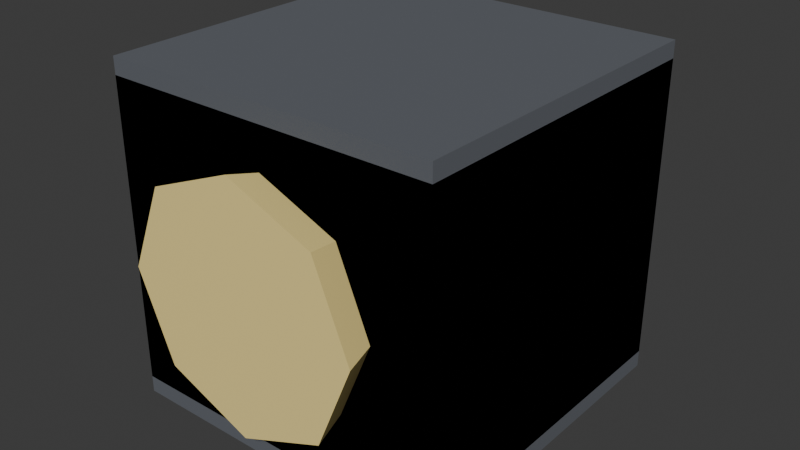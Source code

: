 # Source: bike_parts.blend  (saved by Blender 5.1.29; exported with 4.5.12 LTS)
import bpy
from mathutils import Matrix  # noqa: F401  (used for matrix-valued properties, if any)

bpy.ops.wm.read_factory_settings(use_empty=True)
scene = bpy.context.scene
scene.name = 'Scene'

# ---- collections
col_collection = bpy.data.collections.new('Collection'); scene.collection.children.link(col_collection)

# ---- materials (node trees are filled in below, after node groups)
mat_mat_kit_bike_chassis = bpy.data.materials.new('mat_kit_bike_chassis')
mat_mat_kit_bike_fairing = bpy.data.materials.new('mat_kit_bike_fairing')
mat_mat_kit_bike_thruster = bpy.data.materials.new('mat_kit_bike_thruster')
mat_mat_kit_bike_fork = bpy.data.materials.new('mat_kit_bike_fork')
mat_mat_kit_bike_fin = bpy.data.materials.new('mat_kit_bike_fin')
mat_mat_kit_bike_tail = bpy.data.materials.new('mat_kit_bike_tail')

# ---- material node trees
mat_mat_kit_bike_chassis.use_nodes = True; mat_mat_kit_bike_chassis.node_tree.nodes.clear()
_N = mat_mat_kit_bike_chassis.node_tree.nodes; _L = mat_mat_kit_bike_chassis.node_tree.links
n0 = _N.new('ShaderNodeBsdfPrincipled'); n0.name = 'Principled BSDF'; n0.location = (-200, 100)
n0.inputs[0].default_value = (0.13, 0.14, 0.16, 1.0)
n1 = _N.new('ShaderNodeOutputMaterial'); n1.name = 'Material Output'; n1.location = (200, 100)
_L.new(n0.outputs[0], n1.inputs[0])
n1.is_active_output = True
mat_mat_kit_bike_fairing.use_nodes = True; mat_mat_kit_bike_fairing.node_tree.nodes.clear()
_N = mat_mat_kit_bike_fairing.node_tree.nodes; _L = mat_mat_kit_bike_fairing.node_tree.links
n0 = _N.new('ShaderNodeBsdfPrincipled'); n0.name = 'Principled BSDF'; n0.location = (-200, 100)
n0.inputs[0].default_value = (0.85, 0.4, 0.2, 1.0)
n1 = _N.new('ShaderNodeOutputMaterial'); n1.name = 'Material Output'; n1.location = (200, 100)
_L.new(n0.outputs[0], n1.inputs[0])
n1.is_active_output = True
mat_mat_kit_bike_thruster.use_nodes = True; mat_mat_kit_bike_thruster.node_tree.nodes.clear()
_N = mat_mat_kit_bike_thruster.node_tree.nodes; _L = mat_mat_kit_bike_thruster.node_tree.links
n0 = _N.new('ShaderNodeBsdfPrincipled'); n0.name = 'Principled BSDF'; n0.location = (-200, 100)
n0.inputs[0].default_value = (0.36, 0.94, 1.0, 1.0)
n1 = _N.new('ShaderNodeOutputMaterial'); n1.name = 'Material Output'; n1.location = (200, 100)
_L.new(n0.outputs[0], n1.inputs[0])
n1.is_active_output = True
mat_mat_kit_bike_fork.use_nodes = True; mat_mat_kit_bike_fork.node_tree.nodes.clear()
_N = mat_mat_kit_bike_fork.node_tree.nodes; _L = mat_mat_kit_bike_fork.node_tree.links
n0 = _N.new('ShaderNodeBsdfPrincipled'); n0.name = 'Principled BSDF'; n0.location = (-200, 100)
n0.inputs[0].default_value = (0.2, 0.2, 0.22, 1.0)
n1 = _N.new('ShaderNodeOutputMaterial'); n1.name = 'Material Output'; n1.location = (200, 100)
_L.new(n0.outputs[0], n1.inputs[0])
n1.is_active_output = True
mat_mat_kit_bike_fin.use_nodes = True; mat_mat_kit_bike_fin.node_tree.nodes.clear()
_N = mat_mat_kit_bike_fin.node_tree.nodes; _L = mat_mat_kit_bike_fin.node_tree.links
n0 = _N.new('ShaderNodeBsdfPrincipled'); n0.name = 'Principled BSDF'; n0.location = (-200, 100)
n0.inputs[0].default_value = (1.0, 0.8, 0.3, 1.0)
n1 = _N.new('ShaderNodeOutputMaterial'); n1.name = 'Material Output'; n1.location = (200, 100)
_L.new(n0.outputs[0], n1.inputs[0])
n1.is_active_output = True
mat_mat_kit_bike_tail.use_nodes = True; mat_mat_kit_bike_tail.node_tree.nodes.clear()
_N = mat_mat_kit_bike_tail.node_tree.nodes; _L = mat_mat_kit_bike_tail.node_tree.links
n0 = _N.new('ShaderNodeBsdfPrincipled'); n0.name = 'Principled BSDF'; n0.location = (-200, 100)
n0.inputs[0].default_value = (1.0, 0.2, 0.2, 1.0)
n1 = _N.new('ShaderNodeOutputMaterial'); n1.name = 'Material Output'; n1.location = (200, 100)
_L.new(n0.outputs[0], n1.inputs[0])
n1.is_active_output = True

# ---- world
world_world = bpy.data.worlds.new('World'); scene.world = world_world
world_world.use_nodes = True; world_world.node_tree.nodes.clear()
_N = world_world.node_tree.nodes; _L = world_world.node_tree.links
n0 = _N.new('ShaderNodeOutputWorld'); n0.name = 'World Output'; n0.location = (200, 100)
n1 = _N.new('ShaderNodeBackground'); n1.name = 'Background'; n1.location = (-200, 100)
n1.inputs[0].default_value = (0.05088, 0.05088, 0.05088, 1.0)
_L.new(n1.outputs[0], n0.inputs[0])
n0.is_active_output = True
world_world.color = (0.05088, 0.05088, 0.05088)
world_world.sun_shadow_jitter_overblur = 0.0

# ---- meshes
me_chassis_base_mesh = bpy.data.meshes.new('chassis_base_mesh')
me_chassis_base_mesh.from_pydata([(-0.25, -0.25, -0.25), (-0.25, -0.25, 0.25), (-0.25, 0.25, -0.25), (-0.25, 0.25, 0.25), (0.25, -0.25, -0.25), (0.25, -0.25, 0.25), (0.25, 0.25, -0.25), (0.25, 0.25, 0.25)], [], [(0, 1, 3, 2), (2, 3, 7, 6), (6, 7, 5, 4), (4, 5, 1, 0), (2, 6, 4, 0), (7, 3, 1, 5)])
_uv = me_chassis_base_mesh.uv_layers.new(name='UVMap')
_uv.uv.foreach_set('vector', [0.375, 0.0, 0.625, 0.0, 0.625, 0.25, 0.375, 0.25, 0.375, 0.25, 0.625, 0.25, 0.625, 0.5, 0.375, 0.5, 0.375, 0.5, 0.625, 0.5, 0.625, 0.75, 0.375, 0.75, 0.375, 0.75, 0.625, 0.75, 0.625, 1.0, 0.375, 1.0, 0.125, 0.5, 0.375, 0.5, 0.375, 0.75, 0.125, 0.75, 0.625, 0.5, 0.875, 0.5, 0.875, 0.75, 0.625, 0.75])
me_chassis_base_mesh.materials.append(mat_mat_kit_bike_chassis)
me_chassis_base_mesh.update()
me_fairing_bare_mesh = bpy.data.meshes.new('fairing_bare_mesh')
me_fairing_bare_mesh.from_pydata([(-0.25, -0.25, -0.075), (-0.25, -0.25, 0.075), (-0.25, 0.25, -0.075), (-0.25, 0.25, 0.075), (0.25, -0.25, -0.075), (0.25, -0.25, 0.075), (0.25, 0.25, -0.075), (0.25, 0.25, 0.075)], [], [(0, 1, 3, 2), (2, 3, 7, 6), (6, 7, 5, 4), (4, 5, 1, 0), (2, 6, 4, 0), (7, 3, 1, 5)])
_uv = me_fairing_bare_mesh.uv_layers.new(name='UVMap')
_uv.uv.foreach_set('vector', [0.375, 0.0, 0.625, 0.0, 0.625, 0.25, 0.375, 0.25, 0.375, 0.25, 0.625, 0.25, 0.625, 0.5, 0.375, 0.5, 0.375, 0.5, 0.625, 0.5, 0.625, 0.75, 0.375, 0.75, 0.375, 0.75, 0.625, 0.75, 0.625, 1.0, 0.375, 1.0, 0.125, 0.5, 0.375, 0.5, 0.375, 0.75, 0.125, 0.75, 0.625, 0.5, 0.875, 0.5, 0.875, 0.75, 0.625, 0.75])
me_fairing_bare_mesh.materials.append(mat_mat_kit_bike_fairing)
me_fairing_bare_mesh.update()
me_fairing_swept_mesh = bpy.data.meshes.new('fairing_swept_mesh')
me_fairing_swept_mesh.from_pydata([(-0.25, -0.25, -0.15), (-0.25, -0.25, -0.1), (-0.25, 0.25, -0.15), (-0.25, 0.25, 0.15), (0.25, -0.25, -0.15), (0.25, -0.25, -0.1), (0.25, 0.25, -0.15), (0.25, 0.25, 0.15)], [], [(0, 1, 3, 2), (2, 3, 7, 6), (6, 7, 5, 4), (4, 5, 1, 0), (2, 6, 4, 0), (7, 3, 1, 5)])
_uv = me_fairing_swept_mesh.uv_layers.new(name='UVMap')
_uv.uv.foreach_set('vector', [0.375, 0.0, 0.625, 0.0, 0.625, 0.25, 0.375, 0.25, 0.375, 0.25, 0.625, 0.25, 0.625, 0.5, 0.375, 0.5, 0.375, 0.5, 0.625, 0.5, 0.625, 0.75, 0.375, 0.75, 0.375, 0.75, 0.625, 0.75, 0.625, 1.0, 0.375, 1.0, 0.125, 0.5, 0.375, 0.5, 0.375, 0.75, 0.125, 0.75, 0.625, 0.5, 0.875, 0.5, 0.875, 0.75, 0.625, 0.75])
me_fairing_swept_mesh.materials.append(mat_mat_kit_bike_fairing)
me_fairing_swept_mesh.update()
me_fairing_full_mesh = bpy.data.meshes.new('fairing_full_mesh')
me_fairing_full_mesh.from_pydata([(-0.25, -0.25, -0.225), (-0.25, -0.25, 0.225), (-0.25, 0.25, -0.225), (-0.25, 0.25, 0.225), (0.25, -0.25, -0.225), (0.25, -0.25, 0.225), (0.25, 0.25, -0.225), (0.25, 0.25, 0.225)], [], [(0, 1, 3, 2), (2, 3, 7, 6), (6, 7, 5, 4), (4, 5, 1, 0), (2, 6, 4, 0), (7, 3, 1, 5)])
_uv = me_fairing_full_mesh.uv_layers.new(name='UVMap')
_uv.uv.foreach_set('vector', [0.375, 0.0, 0.625, 0.0, 0.625, 0.25, 0.375, 0.25, 0.375, 0.25, 0.625, 0.25, 0.625, 0.5, 0.375, 0.5, 0.375, 0.5, 0.625, 0.5, 0.625, 0.75, 0.375, 0.75, 0.375, 0.75, 0.625, 0.75, 0.625, 1.0, 0.375, 1.0, 0.125, 0.5, 0.375, 0.5, 0.375, 0.75, 0.125, 0.75, 0.625, 0.5, 0.875, 0.5, 0.875, 0.75, 0.625, 0.75])
me_fairing_full_mesh.materials.append(mat_mat_kit_bike_fairing)
me_fairing_full_mesh.update()
me_thruster_unit_mesh = bpy.data.meshes.new('thruster_unit_mesh')
me_thruster_unit_mesh.from_pydata([(0.0, 0.25, 0.14), (0.0, -0.25, 0.14), (0.05358, 0.25, 0.1293), (0.05358, -0.25, 0.1293), (0.09899, 0.25, 0.09899), (0.09899, -0.25, 0.09899), (0.1293, 0.25, 0.05358), (0.1293, -0.25, 0.05358), (0.14, 0.25, -1.887e-08), (0.14, -0.25, 1.887e-08), (0.1293, 0.25, -0.05358), (0.1293, -0.25, -0.05358), (0.09899, 0.25, -0.09899), (0.09899, -0.25, -0.09899), (0.05358, 0.25, -0.1293), (0.05358, -0.25, -0.1293), (0.0, 0.25, -0.14), (0.0, -0.25, -0.14), (-0.05358, 0.25, -0.1293), (-0.05358, -0.25, -0.1293), (-0.09899, 0.25, -0.09899), (-0.09899, -0.25, -0.09899), (-0.1293, 0.25, -0.05358), (-0.1293, -0.25, -0.05358), (-0.14, 0.25, -1.887e-08), (-0.14, -0.25, 1.887e-08), (-0.1293, 0.25, 0.05358), (-0.1293, -0.25, 0.05358), (-0.09899, 0.25, 0.09899), (-0.09899, -0.25, 0.09899), (-0.05358, 0.25, 0.1293), (-0.05358, -0.25, 0.1293)], [], [(0, 1, 3, 2), (2, 3, 5, 4), (4, 5, 7, 6), (6, 7, 9, 8), (8, 9, 11, 10), (10, 11, 13, 12), (12, 13, 15, 14), (14, 15, 17, 16), (16, 17, 19, 18), (18, 19, 21, 20), (20, 21, 23, 22), (22, 23, 25, 24), (24, 25, 27, 26), (26, 27, 29, 28), (3, 1, 31, 29, 27, 25, 23, 21, 19, 17, 15, 13, 11, 9, 7, 5), (28, 29, 31, 30), (30, 31, 1, 0), (0, 2, 4, 6, 8, 10, 12, 14, 16, 18, 20, 22, 24, 26, 28, 30)])
_uv = me_thruster_unit_mesh.uv_layers.new(name='UVMap')
_uv.uv.foreach_set('vector', [1.0, 0.5, 1.0, 1.0, 0.9375, 1.0, 0.9375, 0.5, 0.9375, 0.5, 0.9375, 1.0, 0.875, 1.0, 0.875, 0.5, 0.875, 0.5, 0.875, 1.0, 0.8125, 1.0, 0.8125, 0.5, 0.8125, 0.5, 0.8125, 1.0, 0.75, 1.0, 0.75, 0.5, 0.75, 0.5, 0.75, 1.0, 0.6875, 1.0, 0.6875, 0.5, 0.6875, 0.5, 0.6875, 1.0, 0.625, 1.0, 0.625, 0.5, 0.625, 0.5, 0.625, 1.0, 0.5625, 1.0, 0.5625, 0.5, 0.5625, 0.5, 0.5625, 1.0, 0.5, 1.0, 0.5, 0.5, 0.5, 0.5, 0.5, 1.0, 0.4375, 1.0, 0.4375, 0.5, 0.4375, 0.5, 0.4375, 1.0, 0.375, 1.0, 0.375, 0.5, 0.375, 0.5, 0.375, 1.0, 0.3125, 1.0, 0.3125, 0.5, 0.3125, 0.5, 0.3125, 1.0, 0.25, 1.0, 0.25, 0.5, 0.25, 0.5, 0.25, 1.0, 0.1875, 1.0, 0.1875, 0.5, 0.1875, 0.5, 0.1875, 1.0, 0.125, 1.0, 0.125, 0.5, 0.3418, 0.4717, 0.25, 0.49, 0.1582, 0.4717, 0.08029, 0.4197, 0.02827, 0.3418, 0.01, 0.25, 0.02827, 0.1582, 0.08029, 0.08029, 0.1582, 0.02827, 0.25, 0.01, 0.3418, 0.02827, 0.4197, 0.08029, 0.4717, 0.1582, 0.49, 0.25, 0.4717, 0.3418, 0.4197, 0.4197, 0.125, 0.5, 0.125, 1.0, 0.0625, 1.0, 0.0625, 0.5, 0.0625, 0.5, 0.0625, 1.0, 0.0, 1.0, 0.0, 0.5, 0.75, 0.49, 0.8418, 0.4717, 0.9197, 0.4197, 0.9717, 0.3418, 0.99, 0.25, 0.9717, 0.1582, 0.9197, 0.08029, 0.8418, 0.02827, 0.75, 0.01, 0.6582, 0.02827, 0.5803, 0.08029, 0.5283, 0.1582, 0.51, 0.25, 0.5283, 0.3418, 0.5803, 0.4197, 0.6582, 0.4717])
me_thruster_unit_mesh.materials.append(mat_mat_kit_bike_thruster)
me_thruster_unit_mesh.update()
me_fork_single_mesh = bpy.data.meshes.new('fork_single_mesh')
me_fork_single_mesh.from_pydata([(-0.025, -0.025, -0.15), (-0.025, -0.025, 0.15), (-0.025, 0.025, -0.15), (-0.025, 0.025, 0.15), (0.025, -0.025, -0.15), (0.025, -0.025, 0.15), (0.025, 0.025, -0.15), (0.025, 0.025, 0.15)], [], [(0, 1, 3, 2), (2, 3, 7, 6), (6, 7, 5, 4), (4, 5, 1, 0), (2, 6, 4, 0), (7, 3, 1, 5)])
_uv = me_fork_single_mesh.uv_layers.new(name='UVMap')
_uv.uv.foreach_set('vector', [0.375, 0.0, 0.625, 0.0, 0.625, 0.25, 0.375, 0.25, 0.375, 0.25, 0.625, 0.25, 0.625, 0.5, 0.375, 0.5, 0.375, 0.5, 0.625, 0.5, 0.625, 0.75, 0.375, 0.75, 0.375, 0.75, 0.625, 0.75, 0.625, 1.0, 0.375, 1.0, 0.125, 0.5, 0.375, 0.5, 0.375, 0.75, 0.125, 0.75, 0.625, 0.5, 0.875, 0.5, 0.875, 0.75, 0.625, 0.75])
me_fork_single_mesh.materials.append(mat_mat_kit_bike_fork)
me_fork_single_mesh.update()
me_fork_dual_mesh = bpy.data.meshes.new('fork_dual_mesh')
me_fork_dual_mesh.from_pydata([(0.155, -0.025, -0.15), (0.155, -0.025, 0.15), (0.155, 0.025, -0.15), (0.155, 0.025, 0.15), (0.205, -0.025, -0.15), (0.205, -0.025, 0.15), (0.205, 0.025, -0.15), (0.205, 0.025, 0.15), (-0.205, -0.025, -0.15), (-0.205, -0.025, 0.15), (-0.205, 0.025, -0.15), (-0.205, 0.025, 0.15), (-0.155, -0.025, -0.15), (-0.155, -0.025, 0.15), (-0.155, 0.025, -0.15), (-0.155, 0.025, 0.15)], [], [(0, 1, 3, 2), (2, 3, 7, 6), (6, 7, 5, 4), (4, 5, 1, 0), (2, 6, 4, 0), (7, 3, 1, 5), (8, 9, 11, 10), (10, 11, 15, 14), (14, 15, 13, 12), (12, 13, 9, 8), (10, 14, 12, 8), (15, 11, 9, 13)])
_uv = me_fork_dual_mesh.uv_layers.new(name='UVMap')
_uv.uv.foreach_set('vector', [0.375, 0.0, 0.625, 0.0, 0.625, 0.25, 0.375, 0.25, 0.375, 0.25, 0.625, 0.25, 0.625, 0.5, 0.375, 0.5, 0.375, 0.5, 0.625, 0.5, 0.625, 0.75, 0.375, 0.75, 0.375, 0.75, 0.625, 0.75, 0.625, 1.0, 0.375, 1.0, 0.125, 0.5, 0.375, 0.5, 0.375, 0.75, 0.125, 0.75, 0.625, 0.5, 0.875, 0.5, 0.875, 0.75, 0.625, 0.75, 0.375, 0.0, 0.625, 0.0, 0.625, 0.25, 0.375, 0.25, 0.375, 0.25, 0.625, 0.25, 0.625, 0.5, 0.375, 0.5, 0.375, 0.5, 0.625, 0.5, 0.625, 0.75, 0.375, 0.75, 0.375, 0.75, 0.625, 0.75, 0.625, 1.0, 0.375, 1.0, 0.125, 0.5, 0.375, 0.5, 0.375, 0.75, 0.125, 0.75, 0.625, 0.5, 0.875, 0.5, 0.875, 0.75, 0.625, 0.75])
me_fork_dual_mesh.materials.append(mat_mat_kit_bike_fork)
me_fork_dual_mesh.update()
me_fin_marker_mesh = bpy.data.meshes.new('fin_marker_mesh')
me_fin_marker_mesh.from_pydata([(0.0, -0.3, -0.18), (0.1273, -0.3, -0.1273), (0.18, -0.3, -2.265e-08), (0.1273, -0.3, 0.1273), (0.0, -0.3, 0.18), (-0.1273, -0.3, 0.1273), (-0.18, -0.3, -2.265e-08), (-0.1273, -0.3, -0.1273), (0.0, 0.3, 2.265e-08)], [], [(0, 8, 1), (1, 8, 2), (2, 8, 3), (3, 8, 4), (4, 8, 5), (5, 8, 6), (0, 1, 2, 3, 4, 5, 6, 7), (6, 8, 7), (7, 8, 0)])
_uv = me_fin_marker_mesh.uv_layers.new(name='UVMap')
_uv.uv.foreach_set('vector', [0.25, 0.49, 0.25, 0.25, 0.4197, 0.4197, 0.4197, 0.4197, 0.25, 0.25, 0.49, 0.25, 0.49, 0.25, 0.25, 0.25, 0.4197, 0.08029, 0.4197, 0.08029, 0.25, 0.25, 0.25, 0.01, 0.25, 0.01, 0.25, 0.25, 0.08029, 0.08029, 0.08029, 0.08029, 0.25, 0.25, 0.01, 0.25, 0.75, 0.49, 0.9197, 0.4197, 0.99, 0.25, 0.9197, 0.08029, 0.75, 0.01, 0.5803, 0.08029, 0.51, 0.25, 0.5803, 0.4197, 0.01, 0.25, 0.25, 0.25, 0.08029, 0.4197, 0.08029, 0.4197, 0.25, 0.25, 0.25, 0.49])
me_fin_marker_mesh.materials.append(mat_mat_kit_bike_fin)
me_fin_marker_mesh.update()
me_tail_marker_mesh = bpy.data.meshes.new('tail_marker_mesh')
me_tail_marker_mesh.from_pydata([(0.0, 0.0, 0.12), (0.0, 0.08485, 0.08485), (0.0, 0.1109, 0.04592), (0.0, 0.12, 0.0), (0.0, 0.1109, -0.04592), (0.0, 0.0, -0.12), (0.02296, 0.03977, 0.1109), (0.04243, 0.07348, 0.08485), (0.05543, 0.09601, 0.04592), (0.06, 0.1039, 0.0), (0.05543, 0.09601, -0.04592), (0.04243, 0.07348, -0.08485), (0.02296, 0.03977, -0.1109), (0.03977, 0.02296, 0.1109), (0.07348, 0.04243, 0.08485), (0.09601, 0.05543, 0.04592), (0.1039, 0.06, 0.0), (0.09601, 0.05543, -0.04592), (0.07348, 0.04243, -0.08485), (0.03977, 0.02296, -0.1109), (0.04592, -1.863e-09, 0.1109), (0.08485, -3.725e-09, 0.08485), (0.1109, 0.0, 0.04592), (0.12, -3.725e-09, 0.0), (0.1109, 0.0, -0.04592), (0.08485, -3.725e-09, -0.08485), (0.04592, -1.863e-09, -0.1109), (0.03977, -0.02296, 0.1109), (0.07348, -0.04243, 0.08485), (0.09601, -0.05543, 0.04592), (0.1039, -0.06, 0.0), (0.09601, -0.05543, -0.04592), (0.07348, -0.04243, -0.08485), (0.03977, -0.02296, -0.1109), (0.02296, -0.03977, 0.1109), (0.04243, -0.07348, 0.08485), (0.05543, -0.09601, 0.04592), (0.06, -0.1039, 0.0), (0.05543, -0.09601, -0.04592), (0.04243, -0.07348, -0.08485), (0.02296, -0.03977, -0.1109), (0.0, -0.04592, 0.1109), (-3.725e-09, -0.08485, 0.08485), (0.0, -0.1109, 0.04592), (-7.451e-09, -0.12, 0.0), (0.0, -0.1109, -0.04592), (-3.725e-09, -0.08485, -0.08485), (0.0, -0.04592, -0.1109), (-0.02296, -0.03977, 0.1109), (-0.04243, -0.07348, 0.08485), (-0.05543, -0.09601, 0.04592), (-0.06, -0.1039, 0.0), (-0.05543, -0.09601, -0.04592), (-0.04243, -0.07348, -0.08485), (-0.02296, -0.03977, -0.1109), (-0.03977, -0.02296, 0.1109), (-0.07348, -0.04243, 0.08485), (-0.09601, -0.05543, 0.04592), (-0.1039, -0.06, 0.0), (-0.09601, -0.05543, -0.04592), (-0.07348, -0.04243, -0.08485), (-0.03977, -0.02296, -0.1109), (-0.04592, 0.0, 0.1109), (-0.08485, 3.725e-09, 0.08485), (-0.1109, 0.0, 0.04592), (-0.12, 1.863e-08, 0.0), (-0.1109, 0.0, -0.04592), (-0.08485, 3.725e-09, -0.08485), (-0.04592, 0.0, -0.1109), (-0.03977, 0.02296, 0.1109), (-0.07348, 0.04243, 0.08485), (-0.09601, 0.05543, 0.04592), (-0.1039, 0.06, 0.0), (-0.09601, 0.05543, -0.04592), (-0.07348, 0.04243, -0.08485), (-0.03977, 0.02296, -0.1109), (-0.02296, 0.03977, 0.1109), (-0.04243, 0.07348, 0.08485), (-0.05543, 0.09601, 0.04592), (-0.06, 0.1039, 0.0), (-0.05543, 0.09601, -0.04592), (-0.04243, 0.07348, -0.08485), (-0.02296, 0.03977, -0.1109), (0.0, 0.04592, 0.1109), (3.725e-09, 0.08485, -0.08485), (0.0, 0.04592, -0.1109)], [], [(3, 2, 8, 9), (1, 83, 6, 7), (85, 84, 11, 12), (4, 3, 9, 10), (2, 1, 7, 8), (83, 0, 6), (5, 85, 12), (84, 4, 10, 11), (12, 11, 18, 19), (10, 9, 16, 17), (8, 7, 14, 15), (6, 0, 13), (5, 12, 19), (11, 10, 17, 18), (9, 8, 15, 16), (7, 6, 13, 14), (13, 0, 20), (5, 19, 26), (18, 17, 24, 25), (16, 15, 22, 23), (14, 13, 20, 21), (19, 18, 25, 26), (17, 16, 23, 24), (15, 14, 21, 22), (25, 24, 31, 32), (23, 22, 29, 30), (21, 20, 27, 28), (26, 25, 32, 33), (24, 23, 30, 31), (22, 21, 28, 29), (20, 0, 27), (5, 26, 33), (33, 32, 39, 40), (31, 30, 37, 38), (29, 28, 35, 36), (27, 0, 34), (5, 33, 40), (32, 31, 38, 39), (30, 29, 36, 37), (28, 27, 34, 35), (38, 37, 44, 45), (36, 35, 42, 43), (34, 0, 41), (5, 40, 47), (39, 38, 45, 46), (37, 36, 43, 44), (35, 34, 41, 42), (40, 39, 46, 47), (5, 47, 54), (46, 45, 52, 53), (44, 43, 50, 51), (42, 41, 48, 49), (47, 46, 53, 54), (45, 44, 51, 52), (43, 42, 49, 50), (41, 0, 48), (51, 50, 57, 58), (49, 48, 55, 56), (54, 53, 60, 61), (52, 51, 58, 59), (50, 49, 56, 57), (48, 0, 55), (5, 54, 61), (53, 52, 59, 60), (61, 60, 67, 68), (59, 58, 65, 66), (57, 56, 63, 64), (55, 0, 62), (5, 61, 68), (60, 59, 66, 67), (58, 57, 64, 65), (56, 55, 62, 63), (64, 63, 70, 71), (62, 0, 69), (5, 68, 75), (67, 66, 73, 74), (65, 64, 71, 72), (63, 62, 69, 70), (68, 67, 74, 75), (66, 65, 72, 73), (5, 75, 82), (74, 73, 80, 81), (72, 71, 78, 79), (70, 69, 76, 77), (75, 74, 81, 82), (73, 72, 79, 80), (71, 70, 77, 78), (69, 0, 76), (77, 76, 83, 1), (82, 81, 84, 85), (80, 79, 3, 4), (78, 77, 1, 2), (76, 0, 83), (5, 82, 85), (81, 80, 4, 84), (79, 78, 2, 3)])
_uv = me_tail_marker_mesh.uv_layers.new(name='UVMap')
_uv.uv.foreach_set('vector', [0.75, 0.5, 0.75, 0.625, 0.6667, 0.625, 0.6667, 0.5, 0.75, 0.75, 0.75, 0.875, 0.6667, 0.875, 0.6667, 0.75, 0.75, 0.125, 0.75, 0.25, 0.6667, 0.25, 0.6667, 0.125, 0.75, 0.375, 0.75, 0.5, 0.6667, 0.5, 0.6667, 0.375, 0.75, 0.625, 0.75, 0.75, 0.6667, 0.75, 0.6667, 0.625, 0.75, 0.875, 0.7083, 1.0, 0.6667, 0.875, 0.7083, 0.0, 0.75, 0.125, 0.6667, 0.125, 0.75, 0.25, 0.75, 0.375, 0.6667, 0.375, 0.6667, 0.25, 0.6667, 0.125, 0.6667, 0.25, 0.5833, 0.25, 0.5833, 0.125, 0.6667, 0.375, 0.6667, 0.5, 0.5833, 0.5, 0.5833, 0.375, 0.6667, 0.625, 0.6667, 0.75, 0.5833, 0.75, 0.5833, 0.625, 0.6667, 0.875, 0.625, 1.0, 0.5833, 0.875, 0.625, 0.0, 0.6667, 0.125, 0.5833, 0.125, 0.6667, 0.25, 0.6667, 0.375, 0.5833, 0.375, 0.5833, 0.25, 0.6667, 0.5, 0.6667, 0.625, 0.5833, 0.625, 0.5833, 0.5, 0.6667, 0.75, 0.6667, 0.875, 0.5833, 0.875, 0.5833, 0.75, 0.5833, 0.875, 0.5417, 1.0, 0.5, 0.875, 0.5417, 0.0, 0.5833, 0.125, 0.5, 0.125, 0.5833, 0.25, 0.5833, 0.375, 0.5, 0.375, 0.5, 0.25, 0.5833, 0.5, 0.5833, 0.625, 0.5, 0.625, 0.5, 0.5, 0.5833, 0.75, 0.5833, 0.875, 0.5, 0.875, 0.5, 0.75, 0.5833, 0.125, 0.5833, 0.25, 0.5, 0.25, 0.5, 0.125, 0.5833, 0.375, 0.5833, 0.5, 0.5, 0.5, 0.5, 0.375, 0.5833, 0.625, 0.5833, 0.75, 0.5, 0.75, 0.5, 0.625, 0.5, 0.25, 0.5, 0.375, 0.4167, 0.375, 0.4167, 0.25, 0.5, 0.5, 0.5, 0.625, 0.4167, 0.625, 0.4167, 0.5, 0.5, 0.75, 0.5, 0.875, 0.4167, 0.875, 0.4167, 0.75, 0.5, 0.125, 0.5, 0.25, 0.4167, 0.25, 0.4167, 0.125, 0.5, 0.375, 0.5, 0.5, 0.4167, 0.5, 0.4167, 0.375, 0.5, 0.625, 0.5, 0.75, 0.4167, 0.75, 0.4167, 0.625, 0.5, 0.875, 0.4583, 1.0, 0.4167, 0.875, 0.4583, 0.0, 0.5, 0.125, 0.4167, 0.125, 0.4167, 0.125, 0.4167, 0.25, 0.3333, 0.25, 0.3333, 0.125, 0.4167, 0.375, 0.4167, 0.5, 0.3333, 0.5, 0.3333, 0.375, 0.4167, 0.625, 0.4167, 0.75, 0.3333, 0.75, 0.3333, 0.625, 0.4167, 0.875, 0.375, 1.0, 0.3333, 0.875, 0.375, 0.0, 0.4167, 0.125, 0.3333, 0.125, 0.4167, 0.25, 0.4167, 0.375, 0.3333, 0.375, 0.3333, 0.25, 0.4167, 0.5, 0.4167, 0.625, 0.3333, 0.625, 0.3333, 0.5, 0.4167, 0.75, 0.4167, 0.875, 0.3333, 0.875, 0.3333, 0.75, 0.3333, 0.375, 0.3333, 0.5, 0.25, 0.5, 0.25, 0.375, 0.3333, 0.625, 0.3333, 0.75, 0.25, 0.75, 0.25, 0.625, 0.3333, 0.875, 0.2917, 1.0, 0.25, 0.875, 0.2917, 0.0, 0.3333, 0.125, 0.25, 0.125, 0.3333, 0.25, 0.3333, 0.375, 0.25, 0.375, 0.25, 0.25, 0.3333, 0.5, 0.3333, 0.625, 0.25, 0.625, 0.25, 0.5, 0.3333, 0.75, 0.3333, 0.875, 0.25, 0.875, 0.25, 0.75, 0.3333, 0.125, 0.3333, 0.25, 0.25, 0.25, 0.25, 0.125, 0.2083, 0.0, 0.25, 0.125, 0.1667, 0.125, 0.25, 0.25, 0.25, 0.375, 0.1667, 0.375, 0.1667, 0.25, 0.25, 0.5, 0.25, 0.625, 0.1667, 0.625, 0.1667, 0.5, 0.25, 0.75, 0.25, 0.875, 0.1667, 0.875, 0.1667, 0.75, 0.25, 0.125, 0.25, 0.25, 0.1667, 0.25, 0.1667, 0.125, 0.25, 0.375, 0.25, 0.5, 0.1667, 0.5, 0.1667, 0.375, 0.25, 0.625, 0.25, 0.75, 0.1667, 0.75, 0.1667, 0.625, 0.25, 0.875, 0.2083, 1.0, 0.1667, 0.875, 0.1667, 0.5, 0.1667, 0.625, 0.08333, 0.625, 0.08333, 0.5, 0.1667, 0.75, 0.1667, 0.875, 0.08333, 0.875, 0.08333, 0.75, 0.1667, 0.125, 0.1667, 0.25, 0.08333, 0.25, 0.08333, 0.125, 0.1667, 0.375, 0.1667, 0.5, 0.08333, 0.5, 0.08333, 0.375, 0.1667, 0.625, 0.1667, 0.75, 0.08333, 0.75, 0.08333, 0.625, 0.1667, 0.875, 0.125, 1.0, 0.08333, 0.875, 0.125, 0.0, 0.1667, 0.125, 0.08333, 0.125, 0.1667, 0.25, 0.1667, 0.375, 0.08333, 0.375, 0.08333, 0.25, 0.08333, 0.125, 0.08333, 0.25, 0.0, 0.25, 0.0, 0.125, 0.08333, 0.375, 0.08333, 0.5, 0.0, 0.5, 0.0, 0.375, 0.08333, 0.625, 0.08333, 0.75, 0.0, 0.75, 0.0, 0.625, 0.08333, 0.875, 0.04167, 1.0, 0.0, 0.875, 0.04167, 0.0, 0.08333, 0.125, 0.0, 0.125, 0.08333, 0.25, 0.08333, 0.375, 0.0, 0.375, 0.0, 0.25, 0.08333, 0.5, 0.08333, 0.625, 0.0, 0.625, 0.0, 0.5, 0.08333, 0.75, 0.08333, 0.875, 0.0, 0.875, 0.0, 0.75, 1.0, 0.625, 1.0, 0.75, 0.9167, 0.75, 0.9167, 0.625, 1.0, 0.875, 0.9583, 1.0, 0.9167, 0.875, 0.9583, 0.0, 1.0, 0.125, 0.9167, 0.125, 1.0, 0.25, 1.0, 0.375, 0.9167, 0.375, 0.9167, 0.25, 1.0, 0.5, 1.0, 0.625, 0.9167, 0.625, 0.9167, 0.5, 1.0, 0.75, 1.0, 0.875, 0.9167, 0.875, 0.9167, 0.75, 1.0, 0.125, 1.0, 0.25, 0.9167, 0.25, 0.9167, 0.125, 1.0, 0.375, 1.0, 0.5, 0.9167, 0.5, 0.9167, 0.375, 0.875, 0.0, 0.9167, 0.125, 0.8333, 0.125, 0.9167, 0.25, 0.9167, 0.375, 0.8333, 0.375, 0.8333, 0.25, 0.9167, 0.5, 0.9167, 0.625, 0.8333, 0.625, 0.8333, 0.5, 0.9167, 0.75, 0.9167, 0.875, 0.8333, 0.875, 0.8333, 0.75, 0.9167, 0.125, 0.9167, 0.25, 0.8333, 0.25, 0.8333, 0.125, 0.9167, 0.375, 0.9167, 0.5, 0.8333, 0.5, 0.8333, 0.375, 0.9167, 0.625, 0.9167, 0.75, 0.8333, 0.75, 0.8333, 0.625, 0.9167, 0.875, 0.875, 1.0, 0.8333, 0.875, 0.8333, 0.75, 0.8333, 0.875, 0.75, 0.875, 0.75, 0.75, 0.8333, 0.125, 0.8333, 0.25, 0.75, 0.25, 0.75, 0.125, 0.8333, 0.375, 0.8333, 0.5, 0.75, 0.5, 0.75, 0.375, 0.8333, 0.625, 0.8333, 0.75, 0.75, 0.75, 0.75, 0.625, 0.8333, 0.875, 0.7917, 1.0, 0.75, 0.875, 0.7917, 0.0, 0.8333, 0.125, 0.75, 0.125, 0.8333, 0.25, 0.8333, 0.375, 0.75, 0.375, 0.75, 0.25, 0.8333, 0.5, 0.8333, 0.625, 0.75, 0.625, 0.75, 0.5])
me_tail_marker_mesh.materials.append(mat_mat_kit_bike_tail)
me_tail_marker_mesh.update()

# ---- objects
ob_chassis_base = bpy.data.objects.new('chassis_base', me_chassis_base_mesh)
ob_fairing_bare = bpy.data.objects.new('fairing_bare', me_fairing_bare_mesh)
ob_fairing_swept = bpy.data.objects.new('fairing_swept', me_fairing_swept_mesh)
ob_fairing_full = bpy.data.objects.new('fairing_full', me_fairing_full_mesh)
ob_thruster_unit = bpy.data.objects.new('thruster_unit', me_thruster_unit_mesh)
ob_fork_single = bpy.data.objects.new('fork_single', me_fork_single_mesh)
ob_fork_dual = bpy.data.objects.new('fork_dual', me_fork_dual_mesh)
ob_fin_marker = bpy.data.objects.new('fin_marker', me_fin_marker_mesh)
ob_tail_marker = bpy.data.objects.new('tail_marker', me_tail_marker_mesh)

# ---- transforms, parenting, visibility, modifiers, constraints
ob_chassis_base.location = (0.0, 0.0, 0.0)
ob_fairing_bare.location = (0.0, 0.0, 0.0)
ob_fairing_swept.location = (0.0, 0.0, 0.0)
ob_fairing_full.location = (0.0, 0.0, 0.0)
ob_thruster_unit.location = (0.0, 0.0, 0.0)
ob_fork_single.location = (0.0, 0.0, 0.0)
ob_fork_dual.location = (0.0, 0.0, 0.0)
ob_fin_marker.location = (0.0, 0.0, 0.0)
ob_tail_marker.location = (0.0, 0.0, 0.0)

# ---- collection membership
col_collection.objects.link(ob_chassis_base)
col_collection.objects.link(ob_fairing_bare)
col_collection.objects.link(ob_fairing_swept)
col_collection.objects.link(ob_fairing_full)
col_collection.objects.link(ob_thruster_unit)
col_collection.objects.link(ob_fork_single)
col_collection.objects.link(ob_fork_dual)
col_collection.objects.link(ob_fin_marker)
col_collection.objects.link(ob_tail_marker)

# ---- scene / render settings (as saved in the file)
scene.frame_start = 1; scene.frame_end = 250; scene.frame_set(1)
scene.render.engine = 'BLENDER_EEVEE_NEXT'
scene.render.bake_bias = 0.0
scene.render.bake_samples = 0
scene.cycles.sampling_pattern = 'TABULATED_SOBOL'
scene.eevee.use_volume_custom_range = False
bpy.context.view_layer.update()

# ---- added for rendering (the .blend has no active camera and no usable light): camera, sun
cam_auto = bpy.data.cameras.new('AutoCamera')
cam_auto.lens = 50.0
cam_auto.sensor_width = 36.0
cam_auto.clip_end = 1000.0
ob_auto_camera = bpy.data.objects.new('AutoCamera', cam_auto)
scene.collection.objects.link(ob_auto_camera)
ob_auto_camera.location = (0.858018, -1.02962, 0.686414)
ob_auto_camera.rotation_euler = (1.09748, -7.21219e-08, 0.694738)
scene.camera = ob_auto_camera
light_auto_sun = bpy.data.lights.new('AutoSun', 'SUN')
light_auto_sun.energy = 3.0
light_auto_sun.angle = 0.0523599
ob_auto_sun = bpy.data.objects.new('AutoSun', light_auto_sun)
scene.collection.objects.link(ob_auto_sun)
ob_auto_sun.rotation_euler = (0.872665, 0.174533, 0.523599)
bpy.context.view_layer.update()
